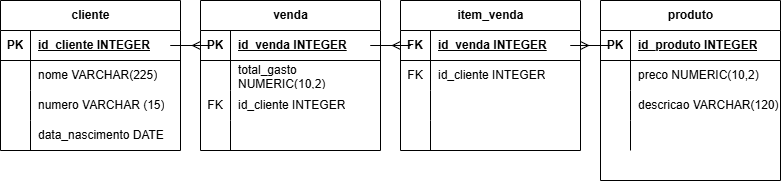

The diagram above was exported from draw.io. Its source (the exported page's mxGraphModel, read from the mxfile embedded in the PNG):
<mxGraphModel dx="982" dy="540" grid="1" gridSize="10" guides="1" tooltips="1" connect="1" arrows="1" fold="1" page="1" pageScale="1" pageWidth="827" pageHeight="1169" math="0" shadow="0">
  <root>
    <mxCell id="0" />
    <mxCell id="1" parent="0" />
    <mxCell id="Kf0I9FvPqvm-Vckw8GXF-1" parent="1" style="shape=table;startSize=30;container=1;collapsible=1;childLayout=tableLayout;fixedRows=1;rowLines=0;fontStyle=1;align=center;resizeLast=1;html=1;" value="cliente" vertex="1">
      <mxGeometry height="150" width="180" x="24" y="100" as="geometry" />
    </mxCell>
    <mxCell id="Kf0I9FvPqvm-Vckw8GXF-2" parent="Kf0I9FvPqvm-Vckw8GXF-1" style="shape=tableRow;horizontal=0;startSize=0;swimlaneHead=0;swimlaneBody=0;fillColor=none;collapsible=0;dropTarget=0;points=[[0,0.5],[1,0.5]];portConstraint=eastwest;top=0;left=0;right=0;bottom=1;" value="" vertex="1">
      <mxGeometry height="30" width="180" y="30" as="geometry" />
    </mxCell>
    <mxCell id="Kf0I9FvPqvm-Vckw8GXF-3" parent="Kf0I9FvPqvm-Vckw8GXF-2" style="shape=partialRectangle;connectable=0;fillColor=none;top=0;left=0;bottom=0;right=0;fontStyle=1;overflow=hidden;whiteSpace=wrap;html=1;" value="PK" vertex="1">
      <mxGeometry height="30" width="30" as="geometry">
        <mxRectangle height="30" width="30" as="alternateBounds" />
      </mxGeometry>
    </mxCell>
    <mxCell id="Kf0I9FvPqvm-Vckw8GXF-4" parent="Kf0I9FvPqvm-Vckw8GXF-2" style="shape=partialRectangle;connectable=0;fillColor=none;top=0;left=0;bottom=0;right=0;align=left;spacingLeft=6;fontStyle=5;overflow=hidden;whiteSpace=wrap;html=1;" value="id_cliente INTEGER" vertex="1">
      <mxGeometry height="30" width="150" x="30" as="geometry">
        <mxRectangle height="30" width="150" as="alternateBounds" />
      </mxGeometry>
    </mxCell>
    <mxCell id="Kf0I9FvPqvm-Vckw8GXF-5" parent="Kf0I9FvPqvm-Vckw8GXF-1" style="shape=tableRow;horizontal=0;startSize=0;swimlaneHead=0;swimlaneBody=0;fillColor=none;collapsible=0;dropTarget=0;points=[[0,0.5],[1,0.5]];portConstraint=eastwest;top=0;left=0;right=0;bottom=0;" value="" vertex="1">
      <mxGeometry height="30" width="180" y="60" as="geometry" />
    </mxCell>
    <mxCell id="Kf0I9FvPqvm-Vckw8GXF-6" parent="Kf0I9FvPqvm-Vckw8GXF-5" style="shape=partialRectangle;connectable=0;fillColor=none;top=0;left=0;bottom=0;right=0;editable=1;overflow=hidden;whiteSpace=wrap;html=1;" value="" vertex="1">
      <mxGeometry height="30" width="30" as="geometry">
        <mxRectangle height="30" width="30" as="alternateBounds" />
      </mxGeometry>
    </mxCell>
    <mxCell id="Kf0I9FvPqvm-Vckw8GXF-7" parent="Kf0I9FvPqvm-Vckw8GXF-5" style="shape=partialRectangle;connectable=0;fillColor=none;top=0;left=0;bottom=0;right=0;align=left;spacingLeft=6;overflow=hidden;whiteSpace=wrap;html=1;" value="nome VARCHAR(225)" vertex="1">
      <mxGeometry height="30" width="150" x="30" as="geometry">
        <mxRectangle height="30" width="150" as="alternateBounds" />
      </mxGeometry>
    </mxCell>
    <mxCell id="Kf0I9FvPqvm-Vckw8GXF-8" parent="Kf0I9FvPqvm-Vckw8GXF-1" style="shape=tableRow;horizontal=0;startSize=0;swimlaneHead=0;swimlaneBody=0;fillColor=none;collapsible=0;dropTarget=0;points=[[0,0.5],[1,0.5]];portConstraint=eastwest;top=0;left=0;right=0;bottom=0;" value="" vertex="1">
      <mxGeometry height="30" width="180" y="90" as="geometry" />
    </mxCell>
    <mxCell id="Kf0I9FvPqvm-Vckw8GXF-9" parent="Kf0I9FvPqvm-Vckw8GXF-8" style="shape=partialRectangle;connectable=0;fillColor=none;top=0;left=0;bottom=0;right=0;editable=1;overflow=hidden;whiteSpace=wrap;html=1;" value="" vertex="1">
      <mxGeometry height="30" width="30" as="geometry">
        <mxRectangle height="30" width="30" as="alternateBounds" />
      </mxGeometry>
    </mxCell>
    <mxCell id="Kf0I9FvPqvm-Vckw8GXF-10" parent="Kf0I9FvPqvm-Vckw8GXF-8" style="shape=partialRectangle;connectable=0;fillColor=none;top=0;left=0;bottom=0;right=0;align=left;spacingLeft=6;overflow=hidden;whiteSpace=wrap;html=1;" value="numero VARCHAR (15)" vertex="1">
      <mxGeometry height="30" width="150" x="30" as="geometry">
        <mxRectangle height="30" width="150" as="alternateBounds" />
      </mxGeometry>
    </mxCell>
    <mxCell id="Kf0I9FvPqvm-Vckw8GXF-11" parent="Kf0I9FvPqvm-Vckw8GXF-1" style="shape=tableRow;horizontal=0;startSize=0;swimlaneHead=0;swimlaneBody=0;fillColor=none;collapsible=0;dropTarget=0;points=[[0,0.5],[1,0.5]];portConstraint=eastwest;top=0;left=0;right=0;bottom=0;" value="" vertex="1">
      <mxGeometry height="30" width="180" y="120" as="geometry" />
    </mxCell>
    <mxCell id="Kf0I9FvPqvm-Vckw8GXF-12" parent="Kf0I9FvPqvm-Vckw8GXF-11" style="shape=partialRectangle;connectable=0;fillColor=none;top=0;left=0;bottom=0;right=0;editable=1;overflow=hidden;whiteSpace=wrap;html=1;" value="" vertex="1">
      <mxGeometry height="30" width="30" as="geometry">
        <mxRectangle height="30" width="30" as="alternateBounds" />
      </mxGeometry>
    </mxCell>
    <mxCell id="Kf0I9FvPqvm-Vckw8GXF-13" parent="Kf0I9FvPqvm-Vckw8GXF-11" style="shape=partialRectangle;connectable=0;fillColor=none;top=0;left=0;bottom=0;right=0;align=left;spacingLeft=6;overflow=hidden;whiteSpace=wrap;html=1;" value="data_nascimento DATE" vertex="1">
      <mxGeometry height="30" width="150" x="30" as="geometry">
        <mxRectangle height="30" width="150" as="alternateBounds" />
      </mxGeometry>
    </mxCell>
    <mxCell id="Kf0I9FvPqvm-Vckw8GXF-14" parent="1" style="shape=table;startSize=30;container=1;collapsible=1;childLayout=tableLayout;fixedRows=1;rowLines=0;fontStyle=1;align=center;resizeLast=1;html=1;" value="venda" vertex="1">
      <mxGeometry height="150" width="180" x="224" y="100" as="geometry" />
    </mxCell>
    <mxCell id="Kf0I9FvPqvm-Vckw8GXF-15" parent="Kf0I9FvPqvm-Vckw8GXF-14" style="shape=tableRow;horizontal=0;startSize=0;swimlaneHead=0;swimlaneBody=0;fillColor=none;collapsible=0;dropTarget=0;points=[[0,0.5],[1,0.5]];portConstraint=eastwest;top=0;left=0;right=0;bottom=1;" value="" vertex="1">
      <mxGeometry height="30" width="180" y="30" as="geometry" />
    </mxCell>
    <mxCell id="Kf0I9FvPqvm-Vckw8GXF-16" parent="Kf0I9FvPqvm-Vckw8GXF-15" style="shape=partialRectangle;connectable=0;fillColor=none;top=0;left=0;bottom=0;right=0;fontStyle=1;overflow=hidden;whiteSpace=wrap;html=1;" value="PK" vertex="1">
      <mxGeometry height="30" width="30" as="geometry">
        <mxRectangle height="30" width="30" as="alternateBounds" />
      </mxGeometry>
    </mxCell>
    <mxCell id="Kf0I9FvPqvm-Vckw8GXF-17" parent="Kf0I9FvPqvm-Vckw8GXF-15" style="shape=partialRectangle;connectable=0;fillColor=none;top=0;left=0;bottom=0;right=0;align=left;spacingLeft=6;fontStyle=5;overflow=hidden;whiteSpace=wrap;html=1;" value="id_venda INTEGER" vertex="1">
      <mxGeometry height="30" width="150" x="30" as="geometry">
        <mxRectangle height="30" width="150" as="alternateBounds" />
      </mxGeometry>
    </mxCell>
    <mxCell id="Kf0I9FvPqvm-Vckw8GXF-18" parent="Kf0I9FvPqvm-Vckw8GXF-14" style="shape=tableRow;horizontal=0;startSize=0;swimlaneHead=0;swimlaneBody=0;fillColor=none;collapsible=0;dropTarget=0;points=[[0,0.5],[1,0.5]];portConstraint=eastwest;top=0;left=0;right=0;bottom=0;" value="" vertex="1">
      <mxGeometry height="30" width="180" y="60" as="geometry" />
    </mxCell>
    <mxCell id="Kf0I9FvPqvm-Vckw8GXF-19" parent="Kf0I9FvPqvm-Vckw8GXF-18" style="shape=partialRectangle;connectable=0;fillColor=none;top=0;left=0;bottom=0;right=0;editable=1;overflow=hidden;whiteSpace=wrap;html=1;" value="" vertex="1">
      <mxGeometry height="30" width="30" as="geometry">
        <mxRectangle height="30" width="30" as="alternateBounds" />
      </mxGeometry>
    </mxCell>
    <mxCell id="Kf0I9FvPqvm-Vckw8GXF-20" parent="Kf0I9FvPqvm-Vckw8GXF-18" style="shape=partialRectangle;connectable=0;fillColor=none;top=0;left=0;bottom=0;right=0;align=left;spacingLeft=6;overflow=hidden;whiteSpace=wrap;html=1;" value="total_gasto NUMERIC(10,2)" vertex="1">
      <mxGeometry height="30" width="150" x="30" as="geometry">
        <mxRectangle height="30" width="150" as="alternateBounds" />
      </mxGeometry>
    </mxCell>
    <mxCell id="Kf0I9FvPqvm-Vckw8GXF-21" parent="Kf0I9FvPqvm-Vckw8GXF-14" style="shape=tableRow;horizontal=0;startSize=0;swimlaneHead=0;swimlaneBody=0;fillColor=none;collapsible=0;dropTarget=0;points=[[0,0.5],[1,0.5]];portConstraint=eastwest;top=0;left=0;right=0;bottom=0;" value="" vertex="1">
      <mxGeometry height="30" width="180" y="90" as="geometry" />
    </mxCell>
    <mxCell id="Kf0I9FvPqvm-Vckw8GXF-22" parent="Kf0I9FvPqvm-Vckw8GXF-21" style="shape=partialRectangle;connectable=0;fillColor=none;top=0;left=0;bottom=0;right=0;editable=1;overflow=hidden;whiteSpace=wrap;html=1;" value="FK" vertex="1">
      <mxGeometry height="30" width="30" as="geometry">
        <mxRectangle height="30" width="30" as="alternateBounds" />
      </mxGeometry>
    </mxCell>
    <mxCell id="Kf0I9FvPqvm-Vckw8GXF-23" parent="Kf0I9FvPqvm-Vckw8GXF-21" style="shape=partialRectangle;connectable=0;fillColor=none;top=0;left=0;bottom=0;right=0;align=left;spacingLeft=6;overflow=hidden;whiteSpace=wrap;html=1;" value="id_cliente INTEGER" vertex="1">
      <mxGeometry height="30" width="150" x="30" as="geometry">
        <mxRectangle height="30" width="150" as="alternateBounds" />
      </mxGeometry>
    </mxCell>
    <mxCell id="Kf0I9FvPqvm-Vckw8GXF-24" parent="Kf0I9FvPqvm-Vckw8GXF-14" style="shape=tableRow;horizontal=0;startSize=0;swimlaneHead=0;swimlaneBody=0;fillColor=none;collapsible=0;dropTarget=0;points=[[0,0.5],[1,0.5]];portConstraint=eastwest;top=0;left=0;right=0;bottom=0;" value="" vertex="1">
      <mxGeometry height="30" width="180" y="120" as="geometry" />
    </mxCell>
    <mxCell id="Kf0I9FvPqvm-Vckw8GXF-25" parent="Kf0I9FvPqvm-Vckw8GXF-24" style="shape=partialRectangle;connectable=0;fillColor=none;top=0;left=0;bottom=0;right=0;editable=1;overflow=hidden;whiteSpace=wrap;html=1;" value="" vertex="1">
      <mxGeometry height="30" width="30" as="geometry">
        <mxRectangle height="30" width="30" as="alternateBounds" />
      </mxGeometry>
    </mxCell>
    <mxCell id="Kf0I9FvPqvm-Vckw8GXF-26" parent="Kf0I9FvPqvm-Vckw8GXF-24" style="shape=partialRectangle;connectable=0;fillColor=none;top=0;left=0;bottom=0;right=0;align=left;spacingLeft=6;overflow=hidden;whiteSpace=wrap;html=1;" value="" vertex="1">
      <mxGeometry height="30" width="150" x="30" as="geometry">
        <mxRectangle height="30" width="150" as="alternateBounds" />
      </mxGeometry>
    </mxCell>
    <mxCell id="Kf0I9FvPqvm-Vckw8GXF-27" parent="1" style="shape=table;startSize=30;container=1;collapsible=1;childLayout=tableLayout;fixedRows=1;rowLines=0;fontStyle=1;align=center;resizeLast=1;html=1;" value="item_venda" vertex="1">
      <mxGeometry height="150" width="180" x="424" y="100" as="geometry" />
    </mxCell>
    <mxCell id="Kf0I9FvPqvm-Vckw8GXF-28" parent="Kf0I9FvPqvm-Vckw8GXF-27" style="shape=tableRow;horizontal=0;startSize=0;swimlaneHead=0;swimlaneBody=0;fillColor=none;collapsible=0;dropTarget=0;points=[[0,0.5],[1,0.5]];portConstraint=eastwest;top=0;left=0;right=0;bottom=1;" value="" vertex="1">
      <mxGeometry height="30" width="180" y="30" as="geometry" />
    </mxCell>
    <mxCell id="Kf0I9FvPqvm-Vckw8GXF-29" parent="Kf0I9FvPqvm-Vckw8GXF-28" style="shape=partialRectangle;connectable=0;fillColor=none;top=0;left=0;bottom=0;right=0;fontStyle=1;overflow=hidden;whiteSpace=wrap;html=1;" value="FK" vertex="1">
      <mxGeometry height="30" width="30" as="geometry">
        <mxRectangle height="30" width="30" as="alternateBounds" />
      </mxGeometry>
    </mxCell>
    <mxCell id="Kf0I9FvPqvm-Vckw8GXF-30" parent="Kf0I9FvPqvm-Vckw8GXF-28" style="shape=partialRectangle;connectable=0;fillColor=none;top=0;left=0;bottom=0;right=0;align=left;spacingLeft=6;fontStyle=5;overflow=hidden;whiteSpace=wrap;html=1;" value="id_venda INTEGER" vertex="1">
      <mxGeometry height="30" width="150" x="30" as="geometry">
        <mxRectangle height="30" width="150" as="alternateBounds" />
      </mxGeometry>
    </mxCell>
    <mxCell id="Kf0I9FvPqvm-Vckw8GXF-31" parent="Kf0I9FvPqvm-Vckw8GXF-27" style="shape=tableRow;horizontal=0;startSize=0;swimlaneHead=0;swimlaneBody=0;fillColor=none;collapsible=0;dropTarget=0;points=[[0,0.5],[1,0.5]];portConstraint=eastwest;top=0;left=0;right=0;bottom=0;" value="" vertex="1">
      <mxGeometry height="30" width="180" y="60" as="geometry" />
    </mxCell>
    <mxCell id="Kf0I9FvPqvm-Vckw8GXF-32" parent="Kf0I9FvPqvm-Vckw8GXF-31" style="shape=partialRectangle;connectable=0;fillColor=none;top=0;left=0;bottom=0;right=0;editable=1;overflow=hidden;whiteSpace=wrap;html=1;" value="FK" vertex="1">
      <mxGeometry height="30" width="30" as="geometry">
        <mxRectangle height="30" width="30" as="alternateBounds" />
      </mxGeometry>
    </mxCell>
    <mxCell id="Kf0I9FvPqvm-Vckw8GXF-33" parent="Kf0I9FvPqvm-Vckw8GXF-31" style="shape=partialRectangle;connectable=0;fillColor=none;top=0;left=0;bottom=0;right=0;align=left;spacingLeft=6;overflow=hidden;whiteSpace=wrap;html=1;" value="id_cliente INTEGER" vertex="1">
      <mxGeometry height="30" width="150" x="30" as="geometry">
        <mxRectangle height="30" width="150" as="alternateBounds" />
      </mxGeometry>
    </mxCell>
    <mxCell id="Kf0I9FvPqvm-Vckw8GXF-34" parent="Kf0I9FvPqvm-Vckw8GXF-27" style="shape=tableRow;horizontal=0;startSize=0;swimlaneHead=0;swimlaneBody=0;fillColor=none;collapsible=0;dropTarget=0;points=[[0,0.5],[1,0.5]];portConstraint=eastwest;top=0;left=0;right=0;bottom=0;" value="" vertex="1">
      <mxGeometry height="30" width="180" y="90" as="geometry" />
    </mxCell>
    <mxCell id="Kf0I9FvPqvm-Vckw8GXF-35" parent="Kf0I9FvPqvm-Vckw8GXF-34" style="shape=partialRectangle;connectable=0;fillColor=none;top=0;left=0;bottom=0;right=0;editable=1;overflow=hidden;whiteSpace=wrap;html=1;" value="" vertex="1">
      <mxGeometry height="30" width="30" as="geometry">
        <mxRectangle height="30" width="30" as="alternateBounds" />
      </mxGeometry>
    </mxCell>
    <mxCell id="Kf0I9FvPqvm-Vckw8GXF-36" parent="Kf0I9FvPqvm-Vckw8GXF-34" style="shape=partialRectangle;connectable=0;fillColor=none;top=0;left=0;bottom=0;right=0;align=left;spacingLeft=6;overflow=hidden;whiteSpace=wrap;html=1;" value="" vertex="1">
      <mxGeometry height="30" width="150" x="30" as="geometry">
        <mxRectangle height="30" width="150" as="alternateBounds" />
      </mxGeometry>
    </mxCell>
    <mxCell id="Kf0I9FvPqvm-Vckw8GXF-37" parent="Kf0I9FvPqvm-Vckw8GXF-27" style="shape=tableRow;horizontal=0;startSize=0;swimlaneHead=0;swimlaneBody=0;fillColor=none;collapsible=0;dropTarget=0;points=[[0,0.5],[1,0.5]];portConstraint=eastwest;top=0;left=0;right=0;bottom=0;" value="" vertex="1">
      <mxGeometry height="30" width="180" y="120" as="geometry" />
    </mxCell>
    <mxCell id="Kf0I9FvPqvm-Vckw8GXF-38" parent="Kf0I9FvPqvm-Vckw8GXF-37" style="shape=partialRectangle;connectable=0;fillColor=none;top=0;left=0;bottom=0;right=0;editable=1;overflow=hidden;whiteSpace=wrap;html=1;" value="" vertex="1">
      <mxGeometry height="30" width="30" as="geometry">
        <mxRectangle height="30" width="30" as="alternateBounds" />
      </mxGeometry>
    </mxCell>
    <mxCell id="Kf0I9FvPqvm-Vckw8GXF-39" parent="Kf0I9FvPqvm-Vckw8GXF-37" style="shape=partialRectangle;connectable=0;fillColor=none;top=0;left=0;bottom=0;right=0;align=left;spacingLeft=6;overflow=hidden;whiteSpace=wrap;html=1;" value="" vertex="1">
      <mxGeometry height="30" width="150" x="30" as="geometry">
        <mxRectangle height="30" width="150" as="alternateBounds" />
      </mxGeometry>
    </mxCell>
    <mxCell id="o6B25rv6RRPdo3wgfd-V-1" parent="1" style="shape=table;startSize=30;container=1;collapsible=1;childLayout=tableLayout;fixedRows=1;rowLines=0;fontStyle=1;align=center;resizeLast=1;html=1;" value="produto" vertex="1">
      <mxGeometry height="180" width="180" x="624" y="100" as="geometry" />
    </mxCell>
    <mxCell id="o6B25rv6RRPdo3wgfd-V-2" parent="o6B25rv6RRPdo3wgfd-V-1" style="shape=tableRow;horizontal=0;startSize=0;swimlaneHead=0;swimlaneBody=0;fillColor=none;collapsible=0;dropTarget=0;points=[[0,0.5],[1,0.5]];portConstraint=eastwest;top=0;left=0;right=0;bottom=1;" value="" vertex="1">
      <mxGeometry height="30" width="180" y="30" as="geometry" />
    </mxCell>
    <mxCell id="o6B25rv6RRPdo3wgfd-V-3" parent="o6B25rv6RRPdo3wgfd-V-2" style="shape=partialRectangle;connectable=0;fillColor=none;top=0;left=0;bottom=0;right=0;fontStyle=1;overflow=hidden;whiteSpace=wrap;html=1;" value="PK" vertex="1">
      <mxGeometry height="30" width="30" as="geometry">
        <mxRectangle height="30" width="30" as="alternateBounds" />
      </mxGeometry>
    </mxCell>
    <mxCell id="o6B25rv6RRPdo3wgfd-V-4" parent="o6B25rv6RRPdo3wgfd-V-2" style="shape=partialRectangle;connectable=0;fillColor=none;top=0;left=0;bottom=0;right=0;align=left;spacingLeft=6;fontStyle=5;overflow=hidden;whiteSpace=wrap;html=1;" value="id_produto INTEGER" vertex="1">
      <mxGeometry height="30" width="150" x="30" as="geometry">
        <mxRectangle height="30" width="150" as="alternateBounds" />
      </mxGeometry>
    </mxCell>
    <mxCell id="o6B25rv6RRPdo3wgfd-V-5" parent="o6B25rv6RRPdo3wgfd-V-1" style="shape=tableRow;horizontal=0;startSize=0;swimlaneHead=0;swimlaneBody=0;fillColor=none;collapsible=0;dropTarget=0;points=[[0,0.5],[1,0.5]];portConstraint=eastwest;top=0;left=0;right=0;bottom=0;" value="" vertex="1">
      <mxGeometry height="30" width="180" y="60" as="geometry" />
    </mxCell>
    <mxCell id="o6B25rv6RRPdo3wgfd-V-6" parent="o6B25rv6RRPdo3wgfd-V-5" style="shape=partialRectangle;connectable=0;fillColor=none;top=0;left=0;bottom=0;right=0;editable=1;overflow=hidden;whiteSpace=wrap;html=1;" value="" vertex="1">
      <mxGeometry height="30" width="30" as="geometry">
        <mxRectangle height="30" width="30" as="alternateBounds" />
      </mxGeometry>
    </mxCell>
    <mxCell id="o6B25rv6RRPdo3wgfd-V-7" parent="o6B25rv6RRPdo3wgfd-V-5" style="shape=partialRectangle;connectable=0;fillColor=none;top=0;left=0;bottom=0;right=0;align=left;spacingLeft=6;overflow=hidden;whiteSpace=wrap;html=1;" value="preco NUMERIC(10,2)" vertex="1">
      <mxGeometry height="30" width="150" x="30" as="geometry">
        <mxRectangle height="30" width="150" as="alternateBounds" />
      </mxGeometry>
    </mxCell>
    <mxCell id="o6B25rv6RRPdo3wgfd-V-8" parent="o6B25rv6RRPdo3wgfd-V-1" style="shape=tableRow;horizontal=0;startSize=0;swimlaneHead=0;swimlaneBody=0;fillColor=none;collapsible=0;dropTarget=0;points=[[0,0.5],[1,0.5]];portConstraint=eastwest;top=0;left=0;right=0;bottom=0;" value="" vertex="1">
      <mxGeometry height="30" width="180" y="90" as="geometry" />
    </mxCell>
    <mxCell id="o6B25rv6RRPdo3wgfd-V-9" parent="o6B25rv6RRPdo3wgfd-V-8" style="shape=partialRectangle;connectable=0;fillColor=none;top=0;left=0;bottom=0;right=0;editable=1;overflow=hidden;whiteSpace=wrap;html=1;" value="" vertex="1">
      <mxGeometry height="30" width="30" as="geometry">
        <mxRectangle height="30" width="30" as="alternateBounds" />
      </mxGeometry>
    </mxCell>
    <mxCell id="o6B25rv6RRPdo3wgfd-V-10" parent="o6B25rv6RRPdo3wgfd-V-8" style="shape=partialRectangle;connectable=0;fillColor=none;top=0;left=0;bottom=0;right=0;align=left;spacingLeft=6;overflow=hidden;whiteSpace=wrap;html=1;" value="descricao VARCHAR(120)" vertex="1">
      <mxGeometry height="30" width="150" x="30" as="geometry">
        <mxRectangle height="30" width="150" as="alternateBounds" />
      </mxGeometry>
    </mxCell>
    <mxCell id="o6B25rv6RRPdo3wgfd-V-11" parent="o6B25rv6RRPdo3wgfd-V-1" style="shape=tableRow;horizontal=0;startSize=0;swimlaneHead=0;swimlaneBody=0;fillColor=none;collapsible=0;dropTarget=0;points=[[0,0.5],[1,0.5]];portConstraint=eastwest;top=0;left=0;right=0;bottom=0;" value="" vertex="1">
      <mxGeometry height="30" width="180" y="120" as="geometry" />
    </mxCell>
    <mxCell id="o6B25rv6RRPdo3wgfd-V-12" parent="o6B25rv6RRPdo3wgfd-V-11" style="shape=partialRectangle;connectable=0;fillColor=none;top=0;left=0;bottom=0;right=0;editable=1;overflow=hidden;whiteSpace=wrap;html=1;" value="" vertex="1">
      <mxGeometry height="30" width="30" as="geometry">
        <mxRectangle height="30" width="30" as="alternateBounds" />
      </mxGeometry>
    </mxCell>
    <mxCell id="o6B25rv6RRPdo3wgfd-V-13" parent="o6B25rv6RRPdo3wgfd-V-11" style="shape=partialRectangle;connectable=0;fillColor=none;top=0;left=0;bottom=0;right=0;align=left;spacingLeft=6;overflow=hidden;whiteSpace=wrap;html=1;" value="" vertex="1">
      <mxGeometry height="30" width="150" x="30" as="geometry">
        <mxRectangle height="30" width="150" as="alternateBounds" />
      </mxGeometry>
    </mxCell>
    <mxCell id="o6B25rv6RRPdo3wgfd-V-14" edge="1" parent="1" source="Kf0I9FvPqvm-Vckw8GXF-2" style="edgeStyle=entityRelationEdgeStyle;fontSize=12;html=1;endArrow=ERmany;rounded=0;defaultLabelBackgroundColor=gap;exitX=1;exitY=0.5;exitDx=0;exitDy=0;entryX=0;entryY=0.5;entryDx=0;entryDy=0;" target="Kf0I9FvPqvm-Vckw8GXF-15" value="">
      <mxGeometry height="100" relative="1" width="100" as="geometry">
        <mxPoint x="350" y="280" as="sourcePoint" />
        <mxPoint x="450" y="180" as="targetPoint" />
      </mxGeometry>
    </mxCell>
    <mxCell id="o6B25rv6RRPdo3wgfd-V-15" edge="1" parent="1" source="Kf0I9FvPqvm-Vckw8GXF-15" style="edgeStyle=entityRelationEdgeStyle;fontSize=12;html=1;endArrow=ERmany;rounded=0;defaultLabelBackgroundColor=gap;entryX=0;entryY=0.5;entryDx=0;entryDy=0;" target="Kf0I9FvPqvm-Vckw8GXF-28" value="">
      <mxGeometry height="100" relative="1" width="100" as="geometry">
        <mxPoint x="270" y="260" as="sourcePoint" />
        <mxPoint x="370" y="160" as="targetPoint" />
      </mxGeometry>
    </mxCell>
    <mxCell id="o6B25rv6RRPdo3wgfd-V-16" edge="1" parent="1" source="o6B25rv6RRPdo3wgfd-V-2" style="edgeStyle=entityRelationEdgeStyle;fontSize=12;html=1;endArrow=ERmany;rounded=0;defaultLabelBackgroundColor=gap;exitX=0;exitY=0.5;exitDx=0;exitDy=0;entryX=1;entryY=0.5;entryDx=0;entryDy=0;" target="Kf0I9FvPqvm-Vckw8GXF-28" value="">
      <mxGeometry height="100" relative="1" width="100" as="geometry">
        <mxPoint x="470" y="260" as="sourcePoint" />
        <mxPoint x="570" y="160" as="targetPoint" />
      </mxGeometry>
    </mxCell>
  </root>
</mxGraphModel>